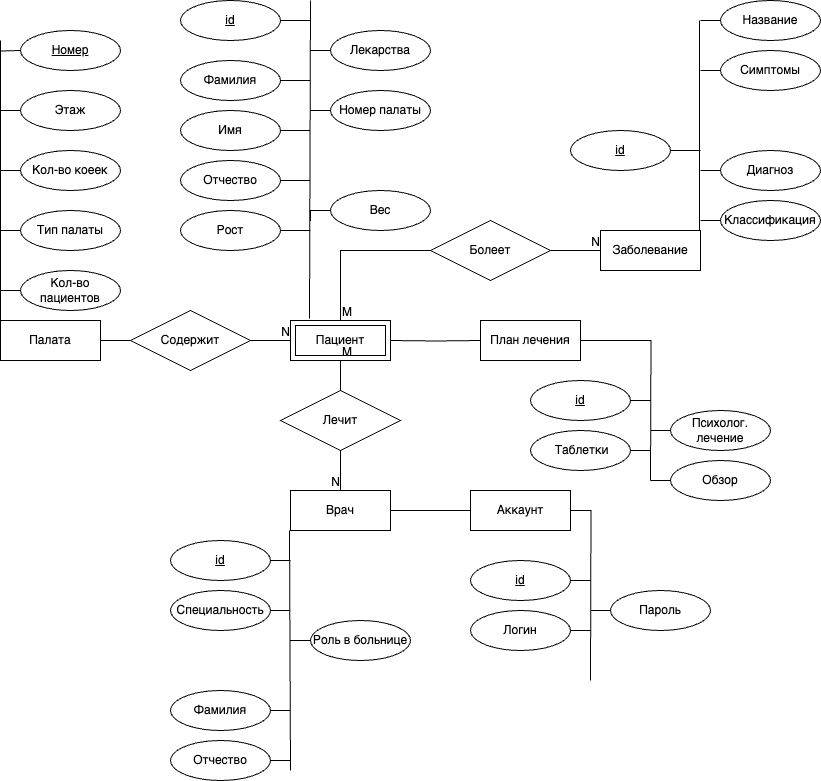

The diagram above was exported from draw.io. Its source (the exported page's mxGraphModel, read from the mxfile embedded in the PNG):
<mxGraphModel dx="1026" dy="1843" grid="1" gridSize="10" guides="1" tooltips="1" connect="1" arrows="1" fold="1" page="1" pageScale="1" pageWidth="850" pageHeight="1100" math="0" shadow="0">
  <root>
    <mxCell id="0" />
    <mxCell id="1" parent="0" />
    <mxCell id="gPhhukDK_Y_oDujhNIIJ-1" value="Пациент" style="shape=ext;margin=3;double=1;whiteSpace=wrap;html=1;align=center;" parent="1" vertex="1">
      <mxGeometry x="330" y="260" width="100" height="40" as="geometry" />
    </mxCell>
    <mxCell id="gPhhukDK_Y_oDujhNIIJ-2" value="Палата" style="whiteSpace=wrap;html=1;align=center;" parent="1" vertex="1">
      <mxGeometry x="40" y="260" width="100" height="40" as="geometry" />
    </mxCell>
    <mxCell id="gPhhukDK_Y_oDujhNIIJ-3" value="Врач" style="whiteSpace=wrap;html=1;align=center;" parent="1" vertex="1">
      <mxGeometry x="330" y="430" width="100" height="40" as="geometry" />
    </mxCell>
    <mxCell id="gPhhukDK_Y_oDujhNIIJ-4" value="Заболевание" style="whiteSpace=wrap;html=1;align=center;" parent="1" vertex="1">
      <mxGeometry x="640" y="170" width="100" height="40" as="geometry" />
    </mxCell>
    <mxCell id="gPhhukDK_Y_oDujhNIIJ-9" value="" style="endArrow=none;html=1;rounded=0;entryX=0.5;entryY=0;entryDx=0;entryDy=0;exitX=0.5;exitY=1;exitDx=0;exitDy=0;" parent="1" source="gPhhukDK_Y_oDujhNIIJ-1" target="gPhhukDK_Y_oDujhNIIJ-3" edge="1">
      <mxGeometry relative="1" as="geometry">
        <mxPoint x="340" y="290" as="sourcePoint" />
        <mxPoint x="500" y="290" as="targetPoint" />
      </mxGeometry>
    </mxCell>
    <mxCell id="gPhhukDK_Y_oDujhNIIJ-10" value="M" style="resizable=0;html=1;align=left;verticalAlign=bottom;" parent="gPhhukDK_Y_oDujhNIIJ-9" connectable="0" vertex="1">
      <mxGeometry x="-1" relative="1" as="geometry" />
    </mxCell>
    <mxCell id="gPhhukDK_Y_oDujhNIIJ-11" value="N" style="resizable=0;html=1;align=right;verticalAlign=bottom;" parent="gPhhukDK_Y_oDujhNIIJ-9" connectable="0" vertex="1">
      <mxGeometry x="1" relative="1" as="geometry" />
    </mxCell>
    <mxCell id="gPhhukDK_Y_oDujhNIIJ-12" value="Лечит" style="shape=rhombus;perimeter=rhombusPerimeter;whiteSpace=wrap;html=1;align=center;" parent="1" vertex="1">
      <mxGeometry x="320" y="330" width="120" height="60" as="geometry" />
    </mxCell>
    <mxCell id="gPhhukDK_Y_oDujhNIIJ-13" value="" style="endArrow=none;html=1;rounded=0;exitX=1;exitY=0.5;exitDx=0;exitDy=0;entryX=0;entryY=0.5;entryDx=0;entryDy=0;startArrow=none;" parent="1" source="gPhhukDK_Y_oDujhNIIJ-15" target="gPhhukDK_Y_oDujhNIIJ-1" edge="1">
      <mxGeometry relative="1" as="geometry">
        <mxPoint x="340" y="290" as="sourcePoint" />
        <mxPoint x="500" y="290" as="targetPoint" />
      </mxGeometry>
    </mxCell>
    <mxCell id="gPhhukDK_Y_oDujhNIIJ-14" value="N" style="resizable=0;html=1;align=right;verticalAlign=bottom;" parent="gPhhukDK_Y_oDujhNIIJ-13" connectable="0" vertex="1">
      <mxGeometry x="1" relative="1" as="geometry" />
    </mxCell>
    <mxCell id="gPhhukDK_Y_oDujhNIIJ-15" value="Содержит" style="shape=rhombus;perimeter=rhombusPerimeter;whiteSpace=wrap;html=1;align=center;" parent="1" vertex="1">
      <mxGeometry x="170" y="250" width="120" height="60" as="geometry" />
    </mxCell>
    <mxCell id="gPhhukDK_Y_oDujhNIIJ-16" value="" style="endArrow=none;html=1;rounded=0;exitX=1;exitY=0.5;exitDx=0;exitDy=0;entryX=0;entryY=0.5;entryDx=0;entryDy=0;" parent="1" source="gPhhukDK_Y_oDujhNIIJ-2" target="gPhhukDK_Y_oDujhNIIJ-15" edge="1">
      <mxGeometry relative="1" as="geometry">
        <mxPoint x="140" y="280" as="sourcePoint" />
        <mxPoint x="330" y="280" as="targetPoint" />
      </mxGeometry>
    </mxCell>
    <mxCell id="gPhhukDK_Y_oDujhNIIJ-18" value="" style="endArrow=none;html=1;rounded=0;entryX=0;entryY=0.5;entryDx=0;entryDy=0;exitX=0.5;exitY=0;exitDx=0;exitDy=0;" parent="1" source="gPhhukDK_Y_oDujhNIIJ-1" target="gPhhukDK_Y_oDujhNIIJ-4" edge="1">
      <mxGeometry relative="1" as="geometry">
        <mxPoint x="340" y="290" as="sourcePoint" />
        <mxPoint x="500" y="290" as="targetPoint" />
        <Array as="points">
          <mxPoint x="380" y="190" />
        </Array>
      </mxGeometry>
    </mxCell>
    <mxCell id="gPhhukDK_Y_oDujhNIIJ-19" value="M" style="resizable=0;html=1;align=left;verticalAlign=bottom;" parent="gPhhukDK_Y_oDujhNIIJ-18" connectable="0" vertex="1">
      <mxGeometry x="-1" relative="1" as="geometry" />
    </mxCell>
    <mxCell id="gPhhukDK_Y_oDujhNIIJ-20" value="N" style="resizable=0;html=1;align=right;verticalAlign=bottom;" parent="gPhhukDK_Y_oDujhNIIJ-18" connectable="0" vertex="1">
      <mxGeometry x="1" relative="1" as="geometry" />
    </mxCell>
    <mxCell id="gPhhukDK_Y_oDujhNIIJ-24" value="Болеет" style="shape=rhombus;perimeter=rhombusPerimeter;whiteSpace=wrap;html=1;align=center;" parent="1" vertex="1">
      <mxGeometry x="470" y="160" width="120" height="60" as="geometry" />
    </mxCell>
    <mxCell id="gPhhukDK_Y_oDujhNIIJ-29" value="" style="endArrow=none;html=1;rounded=0;entryX=0.19;entryY=-0.05;entryDx=0;entryDy=0;entryPerimeter=0;" parent="1" target="gPhhukDK_Y_oDujhNIIJ-1" edge="1">
      <mxGeometry relative="1" as="geometry">
        <mxPoint x="350" y="-60" as="sourcePoint" />
        <mxPoint x="320" y="200" as="targetPoint" />
      </mxGeometry>
    </mxCell>
    <mxCell id="gPhhukDK_Y_oDujhNIIJ-30" value="" style="endArrow=none;html=1;rounded=0;entryX=0.25;entryY=0;entryDx=0;entryDy=0;" parent="1" edge="1">
      <mxGeometry relative="1" as="geometry">
        <mxPoint x="40" y="-20" as="sourcePoint" />
        <mxPoint x="40" y="260" as="targetPoint" />
      </mxGeometry>
    </mxCell>
    <mxCell id="gPhhukDK_Y_oDujhNIIJ-31" value="" style="endArrow=none;html=1;rounded=0;" parent="1" edge="1">
      <mxGeometry relative="1" as="geometry">
        <mxPoint x="329" y="470" as="sourcePoint" />
        <mxPoint x="330" y="710" as="targetPoint" />
      </mxGeometry>
    </mxCell>
    <mxCell id="gPhhukDK_Y_oDujhNIIJ-32" value="" style="endArrow=none;html=1;rounded=0;entryX=0.25;entryY=0;entryDx=0;entryDy=0;" parent="1" edge="1">
      <mxGeometry relative="1" as="geometry">
        <mxPoint x="739" y="-40" as="sourcePoint" />
        <mxPoint x="739" y="170" as="targetPoint" />
      </mxGeometry>
    </mxCell>
    <mxCell id="gPhhukDK_Y_oDujhNIIJ-43" style="edgeStyle=orthogonalEdgeStyle;rounded=0;orthogonalLoop=1;jettySize=auto;html=1;exitX=0;exitY=0.5;exitDx=0;exitDy=0;endArrow=none;endFill=0;" parent="1" edge="1">
      <mxGeometry relative="1" as="geometry">
        <mxPoint x="40" y="50" as="targetPoint" />
        <mxPoint x="60" y="-10" as="sourcePoint" />
      </mxGeometry>
    </mxCell>
    <mxCell id="gPhhukDK_Y_oDujhNIIJ-44" style="edgeStyle=orthogonalEdgeStyle;rounded=0;orthogonalLoop=1;jettySize=auto;html=1;exitX=0;exitY=0.5;exitDx=0;exitDy=0;endArrow=none;endFill=0;" parent="1" source="gPhhukDK_Y_oDujhNIIJ-38" edge="1">
      <mxGeometry relative="1" as="geometry">
        <mxPoint x="40" y="110" as="targetPoint" />
      </mxGeometry>
    </mxCell>
    <mxCell id="gPhhukDK_Y_oDujhNIIJ-38" value="Этаж" style="ellipse;whiteSpace=wrap;html=1;align=center;" parent="1" vertex="1">
      <mxGeometry x="60" y="30" width="100" height="40" as="geometry" />
    </mxCell>
    <mxCell id="gPhhukDK_Y_oDujhNIIJ-45" style="edgeStyle=orthogonalEdgeStyle;rounded=0;orthogonalLoop=1;jettySize=auto;html=1;endArrow=none;endFill=0;" parent="1" source="gPhhukDK_Y_oDujhNIIJ-39" edge="1">
      <mxGeometry relative="1" as="geometry">
        <mxPoint x="40" y="170" as="targetPoint" />
      </mxGeometry>
    </mxCell>
    <mxCell id="gPhhukDK_Y_oDujhNIIJ-39" value="Кол-во коеек" style="ellipse;whiteSpace=wrap;html=1;align=center;" parent="1" vertex="1">
      <mxGeometry x="60" y="90" width="100" height="40" as="geometry" />
    </mxCell>
    <mxCell id="CI7vouWTxn01gIGSgKMB-15" style="edgeStyle=orthogonalEdgeStyle;rounded=0;orthogonalLoop=1;jettySize=auto;html=1;endArrow=none;endFill=0;" parent="1" source="gPhhukDK_Y_oDujhNIIJ-40" edge="1">
      <mxGeometry relative="1" as="geometry">
        <mxPoint x="40" y="230" as="targetPoint" />
      </mxGeometry>
    </mxCell>
    <mxCell id="gPhhukDK_Y_oDujhNIIJ-40" value="Кол-во пациентов" style="ellipse;whiteSpace=wrap;html=1;align=center;" parent="1" vertex="1">
      <mxGeometry x="60" y="210" width="100" height="40" as="geometry" />
    </mxCell>
    <mxCell id="gPhhukDK_Y_oDujhNIIJ-55" style="edgeStyle=orthogonalEdgeStyle;rounded=0;orthogonalLoop=1;jettySize=auto;html=1;endArrow=none;endFill=0;" parent="1" source="gPhhukDK_Y_oDujhNIIJ-47" edge="1">
      <mxGeometry relative="1" as="geometry">
        <mxPoint x="350" y="-40" as="targetPoint" />
      </mxGeometry>
    </mxCell>
    <mxCell id="gPhhukDK_Y_oDujhNIIJ-47" value="id" style="ellipse;whiteSpace=wrap;html=1;align=center;fontStyle=4;" parent="1" vertex="1">
      <mxGeometry x="220" y="-60" width="100" height="40" as="geometry" />
    </mxCell>
    <mxCell id="gPhhukDK_Y_oDujhNIIJ-56" style="edgeStyle=orthogonalEdgeStyle;rounded=0;orthogonalLoop=1;jettySize=auto;html=1;endArrow=none;endFill=0;" parent="1" source="gPhhukDK_Y_oDujhNIIJ-48" edge="1">
      <mxGeometry relative="1" as="geometry">
        <mxPoint x="350" y="20" as="targetPoint" />
      </mxGeometry>
    </mxCell>
    <mxCell id="gPhhukDK_Y_oDujhNIIJ-48" value="Фамилия" style="ellipse;whiteSpace=wrap;html=1;align=center;" parent="1" vertex="1">
      <mxGeometry x="220" width="100" height="40" as="geometry" />
    </mxCell>
    <mxCell id="gPhhukDK_Y_oDujhNIIJ-57" style="edgeStyle=orthogonalEdgeStyle;rounded=0;orthogonalLoop=1;jettySize=auto;html=1;endArrow=none;endFill=0;" parent="1" source="gPhhukDK_Y_oDujhNIIJ-49" edge="1">
      <mxGeometry relative="1" as="geometry">
        <mxPoint x="350" y="70" as="targetPoint" />
      </mxGeometry>
    </mxCell>
    <mxCell id="gPhhukDK_Y_oDujhNIIJ-49" value="Имя" style="ellipse;whiteSpace=wrap;html=1;align=center;" parent="1" vertex="1">
      <mxGeometry x="220" y="50" width="100" height="40" as="geometry" />
    </mxCell>
    <mxCell id="gPhhukDK_Y_oDujhNIIJ-58" style="edgeStyle=orthogonalEdgeStyle;rounded=0;orthogonalLoop=1;jettySize=auto;html=1;endArrow=none;endFill=0;" parent="1" source="gPhhukDK_Y_oDujhNIIJ-50" edge="1">
      <mxGeometry relative="1" as="geometry">
        <mxPoint x="350" y="120" as="targetPoint" />
      </mxGeometry>
    </mxCell>
    <mxCell id="gPhhukDK_Y_oDujhNIIJ-50" value="Отчество" style="ellipse;whiteSpace=wrap;html=1;align=center;" parent="1" vertex="1">
      <mxGeometry x="220" y="100" width="100" height="40" as="geometry" />
    </mxCell>
    <mxCell id="gPhhukDK_Y_oDujhNIIJ-70" style="edgeStyle=orthogonalEdgeStyle;rounded=0;orthogonalLoop=1;jettySize=auto;html=1;endArrow=none;endFill=0;" parent="1" edge="1">
      <mxGeometry relative="1" as="geometry">
        <mxPoint x="740" y="-40" as="targetPoint" />
        <mxPoint x="760" y="-40" as="sourcePoint" />
      </mxGeometry>
    </mxCell>
    <mxCell id="gPhhukDK_Y_oDujhNIIJ-71" style="edgeStyle=orthogonalEdgeStyle;rounded=0;orthogonalLoop=1;jettySize=auto;html=1;endArrow=none;endFill=0;" parent="1" source="gPhhukDK_Y_oDujhNIIJ-63" edge="1">
      <mxGeometry relative="1" as="geometry">
        <mxPoint x="740" y="10" as="targetPoint" />
      </mxGeometry>
    </mxCell>
    <mxCell id="gPhhukDK_Y_oDujhNIIJ-63" value="Симптомы" style="ellipse;whiteSpace=wrap;html=1;align=center;" parent="1" vertex="1">
      <mxGeometry x="760" y="-10" width="100" height="40" as="geometry" />
    </mxCell>
    <mxCell id="gPhhukDK_Y_oDujhNIIJ-73" style="edgeStyle=orthogonalEdgeStyle;rounded=0;orthogonalLoop=1;jettySize=auto;html=1;endArrow=none;endFill=0;" parent="1" source="gPhhukDK_Y_oDujhNIIJ-65" edge="1">
      <mxGeometry relative="1" as="geometry">
        <mxPoint x="740" y="110" as="targetPoint" />
      </mxGeometry>
    </mxCell>
    <mxCell id="gPhhukDK_Y_oDujhNIIJ-65" value="Диагноз" style="ellipse;whiteSpace=wrap;html=1;align=center;" parent="1" vertex="1">
      <mxGeometry x="760" y="90" width="100" height="40" as="geometry" />
    </mxCell>
    <mxCell id="gPhhukDK_Y_oDujhNIIJ-74" style="edgeStyle=orthogonalEdgeStyle;rounded=0;orthogonalLoop=1;jettySize=auto;html=1;endArrow=none;endFill=0;" parent="1" source="gPhhukDK_Y_oDujhNIIJ-68" edge="1">
      <mxGeometry relative="1" as="geometry">
        <mxPoint x="740" y="160" as="targetPoint" />
      </mxGeometry>
    </mxCell>
    <mxCell id="gPhhukDK_Y_oDujhNIIJ-68" value="Классификация" style="ellipse;whiteSpace=wrap;html=1;align=center;" parent="1" vertex="1">
      <mxGeometry x="760" y="140" width="100" height="40" as="geometry" />
    </mxCell>
    <mxCell id="gPhhukDK_Y_oDujhNIIJ-92" style="edgeStyle=orthogonalEdgeStyle;rounded=0;orthogonalLoop=1;jettySize=auto;html=1;endArrow=none;endFill=0;" parent="1" source="gPhhukDK_Y_oDujhNIIJ-87" edge="1">
      <mxGeometry relative="1" as="geometry">
        <mxPoint x="330" y="500" as="targetPoint" />
      </mxGeometry>
    </mxCell>
    <mxCell id="gPhhukDK_Y_oDujhNIIJ-87" value="id" style="ellipse;whiteSpace=wrap;html=1;align=center;fontStyle=4;" parent="1" vertex="1">
      <mxGeometry x="210" y="480" width="100" height="40" as="geometry" />
    </mxCell>
    <mxCell id="gPhhukDK_Y_oDujhNIIJ-93" style="edgeStyle=orthogonalEdgeStyle;rounded=0;orthogonalLoop=1;jettySize=auto;html=1;endArrow=none;endFill=0;" parent="1" source="gPhhukDK_Y_oDujhNIIJ-88" edge="1">
      <mxGeometry relative="1" as="geometry">
        <mxPoint x="330" y="550" as="targetPoint" />
      </mxGeometry>
    </mxCell>
    <mxCell id="gPhhukDK_Y_oDujhNIIJ-88" value="Специальность" style="ellipse;whiteSpace=wrap;html=1;align=center;" parent="1" vertex="1">
      <mxGeometry x="210" y="530" width="100" height="40" as="geometry" />
    </mxCell>
    <mxCell id="gPhhukDK_Y_oDujhNIIJ-95" style="edgeStyle=orthogonalEdgeStyle;rounded=0;orthogonalLoop=1;jettySize=auto;html=1;endArrow=none;endFill=0;" parent="1" source="gPhhukDK_Y_oDujhNIIJ-90" edge="1">
      <mxGeometry relative="1" as="geometry">
        <mxPoint x="330" y="650" as="targetPoint" />
      </mxGeometry>
    </mxCell>
    <mxCell id="gPhhukDK_Y_oDujhNIIJ-90" value="Фамилия" style="ellipse;whiteSpace=wrap;html=1;align=center;" parent="1" vertex="1">
      <mxGeometry x="210" y="630" width="100" height="40" as="geometry" />
    </mxCell>
    <mxCell id="gPhhukDK_Y_oDujhNIIJ-96" style="edgeStyle=orthogonalEdgeStyle;rounded=0;orthogonalLoop=1;jettySize=auto;html=1;endArrow=none;endFill=0;" parent="1" source="gPhhukDK_Y_oDujhNIIJ-91" edge="1">
      <mxGeometry relative="1" as="geometry">
        <mxPoint x="330" y="700" as="targetPoint" />
      </mxGeometry>
    </mxCell>
    <mxCell id="gPhhukDK_Y_oDujhNIIJ-91" value="Отчество" style="ellipse;whiteSpace=wrap;html=1;align=center;" parent="1" vertex="1">
      <mxGeometry x="210" y="680" width="100" height="40" as="geometry" />
    </mxCell>
    <mxCell id="gPhhukDK_Y_oDujhNIIJ-98" style="edgeStyle=orthogonalEdgeStyle;rounded=0;orthogonalLoop=1;jettySize=auto;html=1;endArrow=none;endFill=0;" parent="1" source="gPhhukDK_Y_oDujhNIIJ-97" edge="1">
      <mxGeometry relative="1" as="geometry">
        <mxPoint x="350" y="50" as="targetPoint" />
      </mxGeometry>
    </mxCell>
    <mxCell id="gPhhukDK_Y_oDujhNIIJ-97" value="Номер палаты" style="ellipse;whiteSpace=wrap;html=1;align=center;" parent="1" vertex="1">
      <mxGeometry x="370" y="30" width="100" height="40" as="geometry" />
    </mxCell>
    <mxCell id="gPhhukDK_Y_oDujhNIIJ-109" style="edgeStyle=orthogonalEdgeStyle;rounded=0;orthogonalLoop=1;jettySize=auto;html=1;endArrow=none;endFill=0;" parent="1" source="gPhhukDK_Y_oDujhNIIJ-108" edge="1">
      <mxGeometry relative="1" as="geometry">
        <mxPoint x="40" y="170" as="targetPoint" />
      </mxGeometry>
    </mxCell>
    <mxCell id="gPhhukDK_Y_oDujhNIIJ-108" value="Тип палаты" style="ellipse;whiteSpace=wrap;html=1;align=center;" parent="1" vertex="1">
      <mxGeometry x="60" y="150" width="100" height="40" as="geometry" />
    </mxCell>
    <mxCell id="gPhhukDK_Y_oDujhNIIJ-110" value="Номер" style="ellipse;whiteSpace=wrap;html=1;align=center;fontStyle=4;" parent="1" vertex="1">
      <mxGeometry x="60" y="-30" width="100" height="40" as="geometry" />
    </mxCell>
    <mxCell id="3" style="edgeStyle=orthogonalEdgeStyle;rounded=0;orthogonalLoop=1;jettySize=auto;html=1;endArrow=none;endFill=0;" parent="1" source="2" edge="1">
      <mxGeometry relative="1" as="geometry">
        <mxPoint x="350" y="170" as="targetPoint" />
      </mxGeometry>
    </mxCell>
    <mxCell id="2" value="Рост" style="ellipse;whiteSpace=wrap;html=1;align=center;" parent="1" vertex="1">
      <mxGeometry x="220" y="150" width="100" height="40" as="geometry" />
    </mxCell>
    <mxCell id="6" style="edgeStyle=orthogonalEdgeStyle;rounded=0;orthogonalLoop=1;jettySize=auto;html=1;endArrow=none;endFill=0;" parent="1" source="5" edge="1">
      <mxGeometry relative="1" as="geometry">
        <mxPoint x="350" y="160" as="targetPoint" />
      </mxGeometry>
    </mxCell>
    <mxCell id="5" value="Вес" style="ellipse;whiteSpace=wrap;html=1;align=center;" parent="1" vertex="1">
      <mxGeometry x="370" y="130" width="100" height="40" as="geometry" />
    </mxCell>
    <mxCell id="8" style="edgeStyle=orthogonalEdgeStyle;rounded=0;orthogonalLoop=1;jettySize=auto;html=1;endArrow=none;endFill=0;" parent="1" source="7" edge="1">
      <mxGeometry relative="1" as="geometry">
        <mxPoint x="330" y="580" as="targetPoint" />
      </mxGeometry>
    </mxCell>
    <mxCell id="7" value="Роль в больнице" style="ellipse;whiteSpace=wrap;html=1;align=center;" parent="1" vertex="1">
      <mxGeometry x="350" y="560" width="100" height="40" as="geometry" />
    </mxCell>
    <mxCell id="12" style="edgeStyle=orthogonalEdgeStyle;rounded=0;orthogonalLoop=1;jettySize=auto;html=1;endArrow=none;endFill=0;" parent="1" source="11" edge="1">
      <mxGeometry relative="1" as="geometry">
        <mxPoint x="740" y="90" as="targetPoint" />
      </mxGeometry>
    </mxCell>
    <mxCell id="11" value="id" style="ellipse;whiteSpace=wrap;html=1;align=center;fontStyle=4;" parent="1" vertex="1">
      <mxGeometry x="610" y="70" width="100" height="40" as="geometry" />
    </mxCell>
    <mxCell id="15" value="Название" style="ellipse;whiteSpace=wrap;html=1;align=center;" parent="1" vertex="1">
      <mxGeometry x="760" y="-60" width="100" height="40" as="geometry" />
    </mxCell>
    <mxCell id="CI7vouWTxn01gIGSgKMB-17" style="edgeStyle=orthogonalEdgeStyle;rounded=0;orthogonalLoop=1;jettySize=auto;html=1;endArrow=none;endFill=0;" parent="1" source="CI7vouWTxn01gIGSgKMB-16" edge="1">
      <mxGeometry relative="1" as="geometry">
        <mxPoint x="350" y="-10" as="targetPoint" />
      </mxGeometry>
    </mxCell>
    <mxCell id="CI7vouWTxn01gIGSgKMB-16" value="Лекарства" style="ellipse;whiteSpace=wrap;html=1;align=center;" parent="1" vertex="1">
      <mxGeometry x="370" y="-30" width="100" height="40" as="geometry" />
    </mxCell>
    <mxCell id="Fk5Chjp5AL7sZZrw0ft1-22" style="edgeStyle=orthogonalEdgeStyle;rounded=0;orthogonalLoop=1;jettySize=auto;html=1;endArrow=none;endFill=0;" edge="1" parent="1" source="Fk5Chjp5AL7sZZrw0ft1-15">
      <mxGeometry relative="1" as="geometry">
        <mxPoint x="630" y="620" as="targetPoint" />
      </mxGeometry>
    </mxCell>
    <mxCell id="Fk5Chjp5AL7sZZrw0ft1-25" style="edgeStyle=orthogonalEdgeStyle;rounded=0;orthogonalLoop=1;jettySize=auto;html=1;entryX=1;entryY=0.5;entryDx=0;entryDy=0;endArrow=none;endFill=0;" edge="1" parent="1" source="Fk5Chjp5AL7sZZrw0ft1-15" target="gPhhukDK_Y_oDujhNIIJ-3">
      <mxGeometry relative="1" as="geometry" />
    </mxCell>
    <mxCell id="Fk5Chjp5AL7sZZrw0ft1-15" value="Аккаунт" style="whiteSpace=wrap;html=1;align=center;" vertex="1" parent="1">
      <mxGeometry x="510" y="430" width="100" height="40" as="geometry" />
    </mxCell>
    <mxCell id="Fk5Chjp5AL7sZZrw0ft1-17" style="edgeStyle=orthogonalEdgeStyle;rounded=0;orthogonalLoop=1;jettySize=auto;html=1;endArrow=none;endFill=0;" edge="1" parent="1" source="Fk5Chjp5AL7sZZrw0ft1-18">
      <mxGeometry relative="1" as="geometry">
        <mxPoint x="620" y="520" as="targetPoint" />
      </mxGeometry>
    </mxCell>
    <mxCell id="Fk5Chjp5AL7sZZrw0ft1-18" value="id" style="ellipse;whiteSpace=wrap;html=1;align=center;fontStyle=4;" vertex="1" parent="1">
      <mxGeometry x="510" y="500" width="100" height="40" as="geometry" />
    </mxCell>
    <mxCell id="Fk5Chjp5AL7sZZrw0ft1-19" style="edgeStyle=orthogonalEdgeStyle;rounded=0;orthogonalLoop=1;jettySize=auto;html=1;endArrow=none;endFill=0;" edge="1" parent="1" source="Fk5Chjp5AL7sZZrw0ft1-20">
      <mxGeometry relative="1" as="geometry">
        <mxPoint x="620" y="570" as="targetPoint" />
      </mxGeometry>
    </mxCell>
    <mxCell id="Fk5Chjp5AL7sZZrw0ft1-20" value="Логин" style="ellipse;whiteSpace=wrap;html=1;align=center;" vertex="1" parent="1">
      <mxGeometry x="510" y="550" width="100" height="40" as="geometry" />
    </mxCell>
    <mxCell id="Fk5Chjp5AL7sZZrw0ft1-23" value="Пароль" style="ellipse;whiteSpace=wrap;html=1;align=center;" vertex="1" parent="1">
      <mxGeometry x="650" y="530" width="100" height="40" as="geometry" />
    </mxCell>
    <mxCell id="Fk5Chjp5AL7sZZrw0ft1-24" style="edgeStyle=orthogonalEdgeStyle;rounded=0;orthogonalLoop=1;jettySize=auto;html=1;endArrow=none;endFill=0;entryX=0;entryY=0.5;entryDx=0;entryDy=0;" edge="1" parent="1">
      <mxGeometry relative="1" as="geometry">
        <mxPoint x="650" y="550" as="targetPoint" />
        <mxPoint x="630" y="550" as="sourcePoint" />
      </mxGeometry>
    </mxCell>
    <mxCell id="Fk5Chjp5AL7sZZrw0ft1-26" style="edgeStyle=orthogonalEdgeStyle;rounded=0;orthogonalLoop=1;jettySize=auto;html=1;entryX=1;entryY=0.5;entryDx=0;entryDy=0;endArrow=none;endFill=0;" edge="1" parent="1" target="gPhhukDK_Y_oDujhNIIJ-1">
      <mxGeometry relative="1" as="geometry">
        <mxPoint x="520" y="280" as="sourcePoint" />
        <mxPoint x="440" y="460" as="targetPoint" />
      </mxGeometry>
    </mxCell>
    <mxCell id="Fk5Chjp5AL7sZZrw0ft1-34" style="edgeStyle=orthogonalEdgeStyle;rounded=0;orthogonalLoop=1;jettySize=auto;html=1;endArrow=none;endFill=0;" edge="1" parent="1" source="Fk5Chjp5AL7sZZrw0ft1-27">
      <mxGeometry relative="1" as="geometry">
        <mxPoint x="690" y="420" as="targetPoint" />
      </mxGeometry>
    </mxCell>
    <mxCell id="Fk5Chjp5AL7sZZrw0ft1-27" value="План лечения" style="whiteSpace=wrap;html=1;align=center;" vertex="1" parent="1">
      <mxGeometry x="520" y="260" width="100" height="40" as="geometry" />
    </mxCell>
    <mxCell id="Fk5Chjp5AL7sZZrw0ft1-28" style="edgeStyle=orthogonalEdgeStyle;rounded=0;orthogonalLoop=1;jettySize=auto;html=1;endArrow=none;endFill=0;" edge="1" parent="1" source="Fk5Chjp5AL7sZZrw0ft1-29">
      <mxGeometry relative="1" as="geometry">
        <mxPoint x="680" y="340" as="targetPoint" />
      </mxGeometry>
    </mxCell>
    <mxCell id="Fk5Chjp5AL7sZZrw0ft1-29" value="id" style="ellipse;whiteSpace=wrap;html=1;align=center;fontStyle=4;" vertex="1" parent="1">
      <mxGeometry x="570" y="320" width="100" height="40" as="geometry" />
    </mxCell>
    <mxCell id="Fk5Chjp5AL7sZZrw0ft1-30" style="edgeStyle=orthogonalEdgeStyle;rounded=0;orthogonalLoop=1;jettySize=auto;html=1;endArrow=none;endFill=0;" edge="1" parent="1" source="Fk5Chjp5AL7sZZrw0ft1-31">
      <mxGeometry relative="1" as="geometry">
        <mxPoint x="680" y="390" as="targetPoint" />
      </mxGeometry>
    </mxCell>
    <mxCell id="Fk5Chjp5AL7sZZrw0ft1-31" value="&amp;nbsp;Таблетки" style="ellipse;whiteSpace=wrap;html=1;align=center;" vertex="1" parent="1">
      <mxGeometry x="570" y="370" width="100" height="40" as="geometry" />
    </mxCell>
    <mxCell id="Fk5Chjp5AL7sZZrw0ft1-32" value="Психолог.&lt;br&gt;лечение" style="ellipse;whiteSpace=wrap;html=1;align=center;" vertex="1" parent="1">
      <mxGeometry x="710" y="350" width="100" height="40" as="geometry" />
    </mxCell>
    <mxCell id="Fk5Chjp5AL7sZZrw0ft1-33" style="edgeStyle=orthogonalEdgeStyle;rounded=0;orthogonalLoop=1;jettySize=auto;html=1;endArrow=none;endFill=0;entryX=0;entryY=0.5;entryDx=0;entryDy=0;" edge="1" parent="1">
      <mxGeometry relative="1" as="geometry">
        <mxPoint x="710" y="370" as="targetPoint" />
        <mxPoint x="690" y="370" as="sourcePoint" />
      </mxGeometry>
    </mxCell>
    <mxCell id="Fk5Chjp5AL7sZZrw0ft1-36" style="edgeStyle=orthogonalEdgeStyle;rounded=0;orthogonalLoop=1;jettySize=auto;html=1;endArrow=none;endFill=0;" edge="1" parent="1" source="Fk5Chjp5AL7sZZrw0ft1-35">
      <mxGeometry relative="1" as="geometry">
        <mxPoint x="690" y="420" as="targetPoint" />
      </mxGeometry>
    </mxCell>
    <mxCell id="Fk5Chjp5AL7sZZrw0ft1-35" value="Обзор" style="ellipse;whiteSpace=wrap;html=1;align=center;" vertex="1" parent="1">
      <mxGeometry x="710" y="400" width="100" height="40" as="geometry" />
    </mxCell>
  </root>
</mxGraphModel>